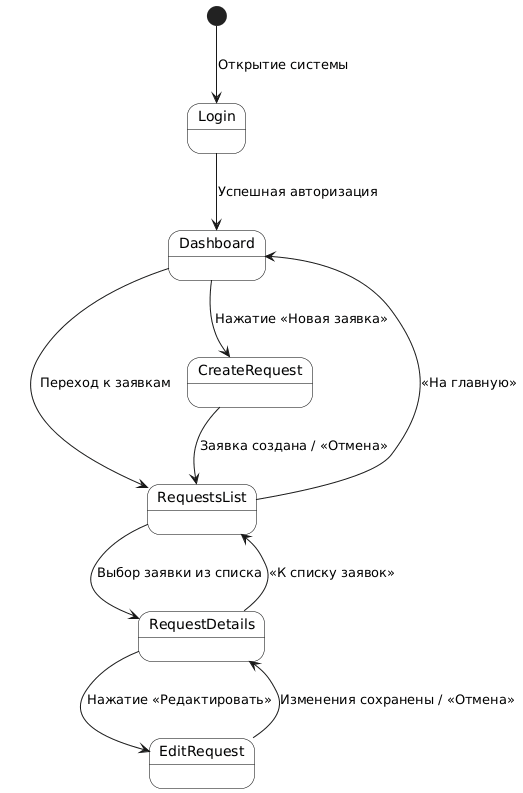

The diagram above was rendered by PlantUML. Its source (embedded in the PNG):
@startuml
skinparam backgroundColor #FFFFFF
skinparam state {
  BackgroundColor #F8F9FA
  BorderColor #000000
  FontName Arial
}

[*] --> Login : Открытие системы

Login --> Dashboard : Успешная авторизация

Dashboard --> RequestsList : Переход к заявкам
Dashboard --> CreateRequest : Нажатие «Новая заявка»

RequestsList --> RequestDetails : Выбор заявки из списка
RequestsList --> Dashboard : «На главную»

RequestDetails --> EditRequest : Нажатие «Редактировать»
RequestDetails --> RequestsList : «К списку заявок»

CreateRequest --> RequestsList : Заявка создана / «Отмена»
EditRequest --> RequestDetails : Изменения сохранены / «Отмена»
@enduml